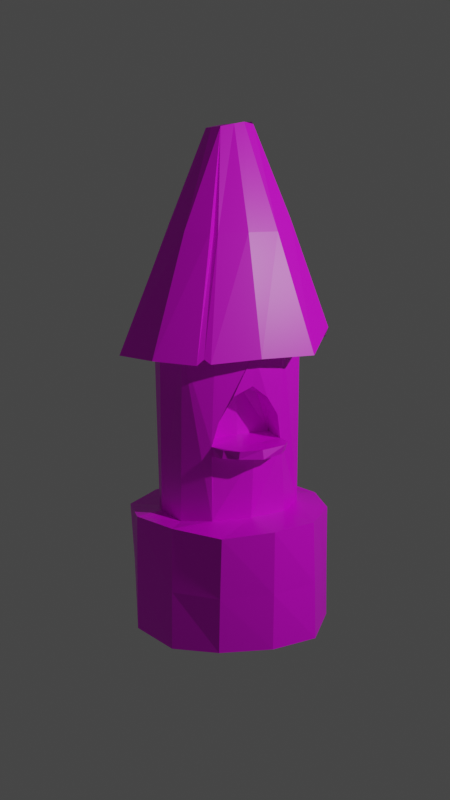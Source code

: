 # Source: LP_Honighaus.blend  (saved by Blender 2.92.15; exported with 4.5.12 LTS)
import bpy
from mathutils import Matrix  # noqa: F401  (used for matrix-valued properties, if any)

bpy.ops.wm.read_factory_settings(use_empty=True)
scene = bpy.context.scene
scene.name = 'Scene'

# ---- collections
col_collection = bpy.data.collections.new('Collection'); scene.collection.children.link(col_collection)

# ---- images (referenced by path relative to the original .blend; pixels are not part of the script)
import os
ASSET_DIR = os.environ.get("B2B_ASSET_DIR", "")  # directory of the original .blend (textures are referenced by path, not embedded)
HERE = os.path.dirname(os.path.abspath(__file__))  # packed textures are extracted next to this script under _unpacked/

def load_image(name, relpath, width, height, colorspace="sRGB"):
    """Load a texture the original file referenced (path relative to the .blend, or extracted next to this script)."""
    p = next((c for c in (os.path.join(HERE, relpath), os.path.join(ASSET_DIR, relpath)) if relpath and os.path.exists(c)), "")
    if p:
        img = bpy.data.images.load(p, check_existing=True)
        img.name = name
    else:  # same state as the original file: an image datablock whose file is absent (Cycles renders it pink)
        img = bpy.data.images.new(name, width, height)
        img.source = "FILE"
        img.filepath = "//" + (relpath or name)
    img.colorspace_settings.name = colorspace
    return img
img_imphenziapalette01_256_gradient_png = load_image('ImphenziaPalette01-256-Gradient.png', 'ImphenziaPalette01-256-Gradient.png', 1024, 1024, 'sRGB')

# ---- materials (node trees are filled in below, after node groups)
mat_material = bpy.data.materials.new('Material')
mat_material.alpha_threshold = 0.0
mat_material.use_transparent_shadow = False
mat_material.line_color = (0.0, 0.0, 0.0, 1.0)

# ---- material node trees
mat_material.use_nodes = True; mat_material.node_tree.nodes.clear()
_N = mat_material.node_tree.nodes; _L = mat_material.node_tree.links
n0 = _N.new('ShaderNodeOutputMaterial'); n0.name = 'Material Output'; n0.location = (300, 300)
n1 = _N.new('ShaderNodeBsdfPrincipled'); n1.name = 'Principled BSDF'; n1.location = (10, 300)
n1.distribution = 'GGX'
n1.subsurface_method = 'BURLEY'
n1.inputs[2].default_value = 0.4
n1.inputs[3].default_value = 1.45
n1.inputs[27].default_value = (0.0, 0.0, 0.0, 1.0)
n1.inputs[28].default_value = 1.0
n2 = _N.new('ShaderNodeTexImage'); n2.name = 'Image Texture'; n2.location = (-280, 280)
n2.image = img_imphenziapalette01_256_gradient_png
_L.new(n1.outputs[0], n0.inputs[0])
_L.new(n2.outputs[0], n1.inputs[0])
n0.is_active_output = True

# ---- world
world_world = bpy.data.worlds.new('World'); scene.world = world_world
world_world.use_nodes = True; world_world.node_tree.nodes.clear()
_N = world_world.node_tree.nodes; _L = world_world.node_tree.links
n0 = _N.new('ShaderNodeOutputWorld'); n0.name = 'World Output'; n0.location = (300, 300)
n1 = _N.new('ShaderNodeBackground'); n1.name = 'Background'; n1.location = (10, 300)
n1.inputs[0].default_value = (0.05088, 0.05088, 0.05088, 1.0)
_L.new(n1.outputs[0], n0.inputs[0])
n0.is_active_output = True
world_world.color = (0.05088, 0.05088, 0.05088)
world_world.use_sun_shadow = False
world_world.sun_shadow_jitter_overblur = 0.0

# ---- cameras
cam_camera = bpy.data.cameras.new('Camera')
cam_camera.clip_end = 100.0
cam_camera.ortho_scale = 7.314

# ---- lights
light_light = bpy.data.lights.new('Light', 'POINT')
light_light.transmission_factor = 0.0
light_light.energy = 1000.0
light_light.shadow_soft_size = 0.1
light_light.shadow_maximum_resolution = 0.006
light_light.use_absolute_resolution = True

# ---- meshes
me_cylinder = bpy.data.meshes.new('Cylinder')
me_cylinder.from_pydata([(0.006099, 1.006, 0.005573), (0.009699, 0.9517, 1.195), (0.5208, 0.8378, -0.002134), (0.4803, 0.9006, 1.195), (0.8455, 0.5226, -0.01995), (0.8361, 0.4843, 1.216), (0.9863, 0.005615, -0.03226), (0.9949, 0.003461, 1.194), (0.8697, -0.5063, 0.03208), (0.8645, -0.4921, 1.19), (0.5147, -0.9167, -0.009458), (0.5028, -0.8665, 1.188), (-0.0006902, -0.9996, 0.00135), (0.005516, -1.007, 1.196), (-0.5058, -0.8458, -0.004904), (-0.4938, -0.8844, 1.159), (-0.8684, -0.5319, -0.02206), (-0.8457, -0.5068, 1.198), (-1.025, 0.009109, 0.008615), (-1.025, -0.0224, 1.203), (-0.8486, 0.5153, 0.01161), (-0.9045, 0.5151, 1.166), (-0.5031, 0.8692, 0.01918), (-0.487, 0.86, 1.176), (0.03228, 0.5467, 1.195), (0.3769, 0.5146, 1.202), (0.6581, 0.3187, 1.198), (0.7248, 0.03419, 1.212), (0.6533, -0.2272, 1.21), (0.3989, -0.4343, 1.192), (-0.0002038, -0.496, 1.195), (-0.3989, -0.4482, 1.195), (-0.6353, -0.2144, 1.156), (-0.7274, 0.07202, 1.204), (-0.658, 0.3102, 1.179), (-0.3745, 0.5346, 1.205), (0.003046, 0.5858, 2.894), (0.3521, 0.5089, 2.894), (0.6524, 0.2989, 2.891), (0.758, 0.04761, 2.9), (0.6792, -0.1912, 2.932), (0.3795, -0.4226, 2.9), (0.01517, -0.5179, 2.858), (-0.345, -0.3955, 2.913), (-0.6231, -0.241, 2.928), (-0.7395, 0.04353, 2.924), (-0.6838, 0.3343, 2.894), (-0.3957, 0.5035, 2.931), (0.0001042, 0.8496, 2.827), (0.5503, 0.6861, 3.056), (0.9228, 0.3791, 2.83), (1.112, 0.05821, 2.85), (0.9168, -0.3497, 3.021), (0.5935, -0.6555, 2.806), (0.001161, -0.7061, 2.817), (-0.5476, -0.6059, 2.839), (-0.972, -0.3611, 2.813), (-1.15, 0.05641, 2.815), (-0.9371, 0.4329, 2.922), (-0.571, 0.7323, 2.786), (0.004014, 0.2069, 4.996), (0.141, 0.2092, 5.002), (0.2462, 0.1471, 5.02), (0.2545, 0.06231, 5.021), (0.2293, -0.02373, 4.996), (0.1132, -0.06092, 5.015), (-7.643e-05, -0.07879, 4.996), (-0.1392, -0.07463, 4.971), (-0.2023, 0.003004, 4.96), (-0.2215, 0.08937, 4.957), (-0.1893, 0.1563, 4.962), (-0.1171, 0.1809, 4.975), (0.01678, -0.4826, 2.515), (0.004414, -0.5124, 1.947), (-0.3959, -0.4303, 1.942), (0.3739, -0.3806, 1.941), (-0.02482, -0.2018, 2.514), (-0.01516, -0.1947, 1.98), (-0.3963, -0.1538, 1.935), (0.3859, -0.111, 1.954), (0.008153, -0.5337, 1.847), (-0.3883, -0.4224, 1.847), (0.3784, -0.4103, 1.864), (0.004928, -0.7338, 1.939), (0.006457, -0.7563, 1.849), (0.3222, -0.5876, 1.868), (0.2325, -0.673, 1.859), (0.2667, -0.6959, 1.955), (0.3534, -0.582, 1.955), (-0.3245, -0.5519, 1.928), (-0.2147, -0.691, 1.934), (-0.2157, -0.6644, 1.851), (-0.3431, -0.5605, 1.848), (-0.3258, -0.4419, 2.181), (0.3159, -0.4292, 2.201), (-0.3114, -0.1722, 2.191), (0.3105, -0.1945, 2.194), (-0.1911, -0.4872, 2.429), (-0.1921, -0.1911, 2.461), (0.1813, -0.4678, 2.392), (0.1653, -0.2091, 2.456), (0.961, 0.451, 2.839), (0.9883, 0.3716, 2.812), (-0.4963, -0.6472, 2.792), (-0.6188, -0.599, 2.781), (0.007485, 0.9816, 0.5737), (0.5072, 0.867, 0.5626), (0.8471, 0.5104, 0.5679), (0.9869, 0.004649, 0.55), (0.8646, -0.499, 0.5837), (0.5103, -0.8973, 0.5619), (0.001689, -1.007, 0.5684), (-0.5023, -0.8634, 0.5512), (-0.86, -0.5223, 0.5583), (-1.027, -0.003483, 0.5756), (-0.8686, 0.5138, 0.5595), (-0.4983, 0.8686, 0.5717), (0.5537, -0.2009, 4.098), (0.3337, -0.3627, 3.985), (-0.333, 0.4124, 3.961), (-0.0008675, 0.4907, 3.99), (0.3385, 0.4112, 4.13), (0.5355, 0.2401, 4.002), (-0.5687, -0.1964, 3.998), (-0.6525, 0.0496, 3.988), (0.001531, -0.4067, 3.987), (0.673, 0.0387, 3.993), (-0.5461, 0.2674, 4.037), (-0.316, -0.3109, 3.998), (0.574, 0.2102, 3.988), (0.5458, 0.286, 4.017), (-0.3662, -0.344, 3.998), (-0.2886, -0.3493, 3.984)], [], [(105, 1, 3, 106), (106, 3, 5, 107), (107, 5, 7, 108), (108, 7, 9, 109), (109, 9, 11, 110), (110, 11, 13, 111), (111, 13, 15, 112), (112, 15, 17, 113), (113, 17, 19, 114), (114, 19, 21, 115), (15, 13, 30, 31), (115, 21, 23, 116), (116, 23, 1, 105), (0, 2, 4, 6, 8, 10, 12, 14, 16, 18, 20, 22), (24, 35, 47, 36), (13, 11, 29, 30), (11, 9, 28, 29), (9, 7, 27, 28), (1, 23, 35, 24), (3, 1, 24, 25), (7, 5, 26, 27), (23, 21, 34, 35), (5, 3, 25, 26), (21, 19, 33, 34), (19, 17, 32, 33), (17, 15, 31, 32), (41, 40, 52, 53), (26, 25, 37, 38), (33, 32, 44, 45), (30, 29, 82, 80), (27, 26, 38, 39), (34, 33, 45, 46), (31, 30, 80, 81), (28, 27, 39, 40), (35, 34, 46, 47), (25, 24, 36, 37), (32, 31, 81, 74, 43, 44), (29, 28, 40, 41, 75, 82), (118, 117, 64, 65), (36, 47, 59, 48), (38, 37, 49, 101, 50), (45, 44, 56, 57), (42, 41, 53, 54), (39, 38, 50, 102, 51), (46, 45, 57, 58), (43, 42, 54, 103, 55), (40, 39, 51, 52), (47, 46, 58, 59), (37, 36, 48, 49), (44, 43, 55, 104, 56), (61, 60, 71, 70, 69, 68, 67, 66, 65, 64, 63, 62), (120, 119, 71, 60), (122, 130, 62), (124, 123, 68, 69), (125, 118, 65, 66), (129, 122, 62), (127, 124, 69, 70), (128, 132, 67), (117, 126, 63, 64), (119, 127, 70, 71), (121, 120, 60, 61), (131, 128, 67), (74, 73, 77, 78), (72, 42, 43, 74, 93, 97), (73, 75, 79, 77), (72, 99, 94, 75, 41, 42), (78, 77, 76, 98, 95), (77, 79, 96, 100, 76), (99, 72, 76, 100), (93, 74, 78, 95), (74, 81, 92, 89), (73, 74, 89, 90, 83), (75, 73, 83, 87, 88), (80, 82, 85, 86, 84), (91, 84, 83, 90), (84, 86, 87, 83), (81, 80, 84, 91, 92), (85, 88, 87, 86), (89, 92, 91, 90), (82, 75, 88, 85), (97, 93, 95, 98), (75, 94, 96, 79), (72, 97, 98, 76), (94, 99, 100, 96), (126, 129, 62, 63), (130, 121, 61, 62), (123, 131, 67, 68), (132, 125, 66, 67), (22, 116, 105, 0), (20, 115, 116, 22), (18, 114, 115, 20), (16, 113, 114, 18), (14, 112, 113, 16), (12, 111, 112, 14), (10, 110, 111, 12), (8, 109, 110, 10), (6, 108, 109, 8), (4, 107, 108, 6), (2, 106, 107, 4), (0, 105, 106, 2), (103, 54, 125, 132), (56, 104, 131, 123), (101, 49, 121, 130), (51, 102, 129, 126), (104, 55, 128, 131), (49, 48, 120, 121), (59, 58, 127, 119), (52, 51, 126, 117), (55, 103, 132, 128), (58, 57, 124, 127), (102, 50, 122, 129), (54, 53, 118, 125), (57, 56, 123, 124), (50, 101, 130, 122), (48, 59, 119, 120), (53, 52, 117, 118)])
_uv = me_cylinder.uv_layers.new(name='UVMap')
_uv.uv.foreach_set('vector', [0.8202, 0.5382, 0.822, 0.5382, 0.8219, 0.539, 0.8201, 0.5391, 0.8201, 0.5391, 0.8219, 0.539, 0.822, 0.5402, 0.8201, 0.5402, 0.8201, 0.5402, 0.822, 0.5402, 0.822, 0.5412, 0.8201, 0.5412, 0.8201, 0.5412, 0.822, 0.5412, 0.8221, 0.5419, 0.8203, 0.5419, 0.8118, 0.5418, 0.8136, 0.5418, 0.8136, 0.5426, 0.8117, 0.5425, 0.8117, 0.5425, 0.8136, 0.5426, 0.8135, 0.5436, 0.8117, 0.5436, 0.8117, 0.5436, 0.8135, 0.5436, 0.8135, 0.5447, 0.8117, 0.5448, 0.8117, 0.5448, 0.8135, 0.5447, 0.8136, 0.5456, 0.8117, 0.5456, 0.8207, 0.5456, 0.8188, 0.5456, 0.8188, 0.5446, 0.8207, 0.5446, 0.8207, 0.5446, 0.8188, 0.5446, 0.8189, 0.5434, 0.8207, 0.5434, 0.8187, 0.5331, 0.8196, 0.5325, 0.82, 0.5336, 0.8192, 0.5339, 0.8207, 0.5434, 0.8189, 0.5434, 0.8189, 0.5425, 0.8207, 0.5425, 0.8202, 0.5377, 0.8221, 0.5377, 0.822, 0.5382, 0.8202, 0.5382, 0.8188, 0.5392, 0.8188, 0.5404, 0.8183, 0.5413, 0.8174, 0.5419, 0.8162, 0.542, 0.8151, 0.5416, 0.8146, 0.5405, 0.8146, 0.5394, 0.815, 0.5384, 0.816, 0.5377, 0.8172, 0.5377, 0.8182, 0.5382, 0.8243, 0.5426, 0.8249, 0.5428, 0.8249, 0.5465, 0.8245, 0.5463, 0.8196, 0.5325, 0.8208, 0.5324, 0.8208, 0.5334, 0.82, 0.5336, 0.8208, 0.5324, 0.8218, 0.533, 0.8215, 0.5337, 0.8208, 0.5334, 0.8218, 0.533, 0.8224, 0.5339, 0.8218, 0.5342, 0.8215, 0.5337, 0.821, 0.5366, 0.8199, 0.5367, 0.8199, 0.536, 0.8207, 0.5357, 0.8219, 0.5361, 0.821, 0.5366, 0.8207, 0.5357, 0.8214, 0.5354, 0.8224, 0.5339, 0.8224, 0.535, 0.8219, 0.5348, 0.8218, 0.5342, 0.8199, 0.5367, 0.8188, 0.5363, 0.8191, 0.5357, 0.8199, 0.536, 0.8224, 0.535, 0.8219, 0.5361, 0.8214, 0.5354, 0.8219, 0.5348, 0.8188, 0.5363, 0.8181, 0.5353, 0.8188, 0.5352, 0.8191, 0.5357, 0.8181, 0.5353, 0.8182, 0.5341, 0.8188, 0.5346, 0.8188, 0.5352, 0.8182, 0.5341, 0.8187, 0.5331, 0.8192, 0.5339, 0.8188, 0.5346, 0.8127, 0.5384, 0.812, 0.538, 0.812, 0.5374, 0.813, 0.5377, 0.8231, 0.5425, 0.8238, 0.5426, 0.8238, 0.5462, 0.8231, 0.5462, 0.8235, 0.5325, 0.8241, 0.5324, 0.8241, 0.5363, 0.8236, 0.5363, 0.816, 0.5459, 0.8151, 0.5459, 0.8152, 0.5444, 0.816, 0.5445, 0.8225, 0.5426, 0.8231, 0.5425, 0.8231, 0.5462, 0.8225, 0.5463, 0.823, 0.5325, 0.8235, 0.5325, 0.8236, 0.5363, 0.8229, 0.5363, 0.8169, 0.5459, 0.816, 0.5459, 0.816, 0.5445, 0.8169, 0.5445, 0.8221, 0.5427, 0.8225, 0.5426, 0.8225, 0.5463, 0.8222, 0.5464, 0.8224, 0.5325, 0.823, 0.5325, 0.8229, 0.5363, 0.8224, 0.5363, 0.8238, 0.5426, 0.8243, 0.5426, 0.8245, 0.5463, 0.8238, 0.5462, 0.8174, 0.5459, 0.8169, 0.5459, 0.8169, 0.5445, 0.8169, 0.5443, 0.8168, 0.5421, 0.8174, 0.5421, 0.8151, 0.5459, 0.8146, 0.5458, 0.8146, 0.542, 0.8152, 0.5421, 0.8152, 0.5442, 0.8152, 0.5444, 0.8117, 0.5348, 0.8112, 0.5345, 0.812, 0.5325, 0.8122, 0.5324, 0.8112, 0.5402, 0.8118, 0.5408, 0.8116, 0.5414, 0.8107, 0.5405, 0.8111, 0.5386, 0.811, 0.5394, 0.8104, 0.5392, 0.8105, 0.5382, 0.8106, 0.5382, 0.8131, 0.541, 0.8135, 0.5405, 0.8141, 0.541, 0.8135, 0.5418, 0.8133, 0.5389, 0.8127, 0.5384, 0.813, 0.5377, 0.8137, 0.5388, 0.8114, 0.5381, 0.8111, 0.5386, 0.8106, 0.5382, 0.8106, 0.5381, 0.811, 0.5375, 0.8125, 0.5412, 0.8131, 0.541, 0.8135, 0.5418, 0.8125, 0.5418, 0.8135, 0.5398, 0.8133, 0.5389, 0.8137, 0.5388, 0.8141, 0.5398, 0.8141, 0.5399, 0.812, 0.538, 0.8114, 0.5381, 0.811, 0.5375, 0.812, 0.5374, 0.8118, 0.5408, 0.8125, 0.5412, 0.8125, 0.5418, 0.8116, 0.5414, 0.811, 0.5394, 0.8112, 0.5402, 0.8107, 0.5405, 0.8104, 0.5392, 0.8135, 0.5405, 0.8135, 0.5398, 0.8141, 0.5399, 0.8142, 0.5401, 0.8141, 0.541, 0.8224, 0.5372, 0.8224, 0.5369, 0.8224, 0.5366, 0.8224, 0.5364, 0.8226, 0.5363, 0.8228, 0.5363, 0.8229, 0.5365, 0.823, 0.5368, 0.823, 0.537, 0.823, 0.5373, 0.8228, 0.5374, 0.8226, 0.5374, 0.8244, 0.5399, 0.8241, 0.54, 0.8236, 0.5378, 0.8237, 0.5377, 0.8167, 0.5355, 0.8168, 0.5355, 0.8177, 0.5376, 0.8231, 0.5399, 0.8226, 0.5399, 0.8232, 0.5378, 0.8234, 0.5378, 0.8124, 0.5348, 0.8117, 0.5348, 0.8122, 0.5324, 0.8125, 0.5325, 0.8166, 0.5355, 0.8167, 0.5355, 0.8177, 0.5376, 0.8236, 0.5398, 0.8231, 0.5399, 0.8234, 0.5378, 0.8235, 0.5378, 0.8131, 0.5347, 0.8131, 0.5348, 0.8128, 0.5325, 0.8161, 0.5361, 0.8162, 0.5357, 0.8175, 0.5377, 0.8174, 0.5377, 0.8241, 0.54, 0.8236, 0.5398, 0.8235, 0.5378, 0.8236, 0.5378, 0.8173, 0.5356, 0.8178, 0.5352, 0.8181, 0.5375, 0.8179, 0.5375, 0.8132, 0.5347, 0.8131, 0.5347, 0.8128, 0.5325, 0.8181, 0.5438, 0.8179, 0.5429, 0.8186, 0.5429, 0.8187, 0.5437, 0.816, 0.543, 0.816, 0.5423, 0.8168, 0.5421, 0.8169, 0.5443, 0.8167, 0.5437, 0.8164, 0.5432, 0.8179, 0.5429, 0.8182, 0.5421, 0.8187, 0.542, 0.8186, 0.5429, 0.816, 0.543, 0.8156, 0.5433, 0.8153, 0.5437, 0.8152, 0.5442, 0.8152, 0.5421, 0.816, 0.5423, 0.8198, 0.5113, 0.8196, 0.513, 0.8174, 0.513, 0.8176, 0.5123, 0.8187, 0.5117, 0.8196, 0.513, 0.8198, 0.5146, 0.8188, 0.5143, 0.8177, 0.5138, 0.8174, 0.513, 0.8188, 0.5367, 0.8188, 0.5371, 0.8182, 0.5372, 0.8182, 0.5368, 0.8234, 0.5369, 0.8235, 0.5374, 0.8231, 0.5377, 0.823, 0.5371, 0.8144, 0.5392, 0.8142, 0.5392, 0.8142, 0.5389, 0.8144, 0.539, 0.8179, 0.5429, 0.8181, 0.5438, 0.8179, 0.5436, 0.8175, 0.5434, 0.8174, 0.5429, 0.8182, 0.5421, 0.8179, 0.5429, 0.8174, 0.5429, 0.8175, 0.5423, 0.8177, 0.5421, 0.8141, 0.5427, 0.8144, 0.5435, 0.814, 0.5434, 0.8138, 0.5432, 0.8136, 0.5427, 0.8142, 0.5387, 0.8142, 0.5382, 0.8144, 0.5382, 0.8144, 0.5386, 0.8142, 0.5382, 0.8142, 0.5377, 0.8144, 0.5376, 0.8144, 0.5382, 0.8144, 0.5418, 0.8141, 0.5427, 0.8136, 0.5427, 0.8139, 0.5422, 0.8141, 0.5419, 0.8142, 0.5375, 0.8144, 0.5374, 0.8144, 0.5376, 0.8142, 0.5377, 0.8144, 0.5389, 0.8143, 0.5389, 0.8142, 0.5387, 0.8144, 0.5386, 0.8144, 0.539, 0.8146, 0.5389, 0.8146, 0.5393, 0.8144, 0.5392, 0.8235, 0.5363, 0.8234, 0.5369, 0.823, 0.5371, 0.823, 0.5365, 0.8142, 0.5436, 0.8142, 0.5442, 0.8137, 0.5441, 0.8136, 0.5435, 0.8188, 0.5371, 0.8188, 0.5375, 0.8181, 0.5375, 0.8182, 0.5372, 0.8142, 0.5442, 0.8142, 0.5446, 0.8137, 0.5446, 0.8137, 0.5441, 0.8162, 0.5357, 0.8166, 0.5355, 0.8177, 0.5376, 0.8175, 0.5377, 0.8168, 0.5355, 0.8173, 0.5356, 0.8179, 0.5375, 0.8177, 0.5376, 0.8137, 0.5347, 0.8132, 0.5347, 0.8128, 0.5325, 0.8129, 0.5326, 0.8131, 0.5348, 0.8124, 0.5348, 0.8125, 0.5325, 0.8128, 0.5325, 0.8219, 0.5425, 0.8207, 0.5425, 0.8207, 0.542, 0.822, 0.542, 0.8219, 0.5434, 0.8207, 0.5434, 0.8207, 0.5425, 0.8219, 0.5425, 0.8219, 0.5446, 0.8207, 0.5446, 0.8207, 0.5434, 0.8219, 0.5434, 0.822, 0.5457, 0.8207, 0.5456, 0.8207, 0.5446, 0.8219, 0.5446, 0.8104, 0.5448, 0.8117, 0.5448, 0.8117, 0.5456, 0.8105, 0.5456, 0.8104, 0.5437, 0.8117, 0.5436, 0.8117, 0.5448, 0.8104, 0.5448, 0.8104, 0.5425, 0.8117, 0.5425, 0.8117, 0.5436, 0.8104, 0.5437, 0.8106, 0.5418, 0.8118, 0.5418, 0.8117, 0.5425, 0.8104, 0.5425, 0.8188, 0.5412, 0.8201, 0.5412, 0.8203, 0.5419, 0.8191, 0.542, 0.8188, 0.5401, 0.8201, 0.5402, 0.8201, 0.5412, 0.8188, 0.5412, 0.8188, 0.5392, 0.8201, 0.5391, 0.8201, 0.5402, 0.8188, 0.5401, 0.8189, 0.5382, 0.8202, 0.5382, 0.8201, 0.5391, 0.8188, 0.5392, 0.8135, 0.5374, 0.8124, 0.5374, 0.8124, 0.5348, 0.8131, 0.5348, 0.8146, 0.5373, 0.8138, 0.5374, 0.8132, 0.5347, 0.8137, 0.5347, 0.8156, 0.5331, 0.8167, 0.5332, 0.8173, 0.5356, 0.8168, 0.5355, 0.8148, 0.5334, 0.8155, 0.5331, 0.8166, 0.5355, 0.8162, 0.5357, 0.8138, 0.5374, 0.8136, 0.5373, 0.8131, 0.5347, 0.8132, 0.5347, 0.8167, 0.5332, 0.8176, 0.5325, 0.8178, 0.5352, 0.8173, 0.5356, 0.8247, 0.5425, 0.8238, 0.5422, 0.8236, 0.5398, 0.8241, 0.54, 0.8146, 0.534, 0.8148, 0.5334, 0.8162, 0.5357, 0.8161, 0.5361, 0.8136, 0.5373, 0.8135, 0.5374, 0.8131, 0.5348, 0.8131, 0.5347, 0.8238, 0.5422, 0.8229, 0.5425, 0.8231, 0.5399, 0.8236, 0.5398, 0.8155, 0.5331, 0.8156, 0.5331, 0.8167, 0.5355, 0.8166, 0.5355, 0.8124, 0.5374, 0.8111, 0.5374, 0.8117, 0.5348, 0.8124, 0.5348, 0.8229, 0.5425, 0.8221, 0.5425, 0.8226, 0.5399, 0.8231, 0.5399, 0.8156, 0.5331, 0.8156, 0.5331, 0.8168, 0.5355, 0.8167, 0.5355, 0.8176, 0.5325, 0.8181, 0.5324, 0.8181, 0.5351, 0.8178, 0.5352, 0.8111, 0.5374, 0.8104, 0.5369, 0.8112, 0.5345, 0.8117, 0.5348])
me_cylinder.materials.append(mat_material)
me_cylinder.use_remesh_fix_poles = True
me_cylinder.use_remesh_preserve_attributes = False
me_cylinder.use_mirror_vertex_groups = False
me_cylinder.update()

# ---- objects
ob_light = bpy.data.objects.new('Light', light_light)
ob_camera = bpy.data.objects.new('Camera', cam_camera)
ob_honeyhouse = bpy.data.objects.new('Honeyhouse', me_cylinder)

# ---- transforms, parenting, visibility, modifiers, constraints
ob_light.location = (4.076, -5.491, 5.904)
ob_light.rotation_euler = (0.6503, 0.05522, 1.866)
ob_light.lock_rotations_4d = False
ob_light.empty_display_type = 'ARROWS'
ob_light.color = (0.0, 0.0, 0.0, 0.0)
ob_light.lineart.crease_threshold = 0.0
ob_camera.location = (-4.582, -9.969, 4.624)
ob_camera.rotation_euler = (1.361, -1.663e-07, -0.4259)
ob_camera.scale = (1.0, 1.0, 1.0)
ob_camera.lock_rotations_4d = False
ob_camera.empty_display_type = 'ARROWS'
ob_camera.color = (0.0, 0.0, 0.0, 0.0)
ob_camera.display_type = 'WIRE'
ob_camera.lineart.crease_threshold = 0.0
ob_honeyhouse.location = (0.0, 0.0, 0.0)
ob_honeyhouse.lineart.crease_threshold = 0.0

# ---- collection membership
col_collection.objects.link(ob_light)
col_collection.objects.link(ob_camera)
col_collection.objects.link(ob_honeyhouse)

# ---- scene / render settings (as saved in the file)
scene.camera = ob_camera
scene.frame_start = 1; scene.frame_end = 250; scene.frame_set(1)
scene.render.engine = 'BLENDER_EEVEE_NEXT'
scene.render.resolution_x = 1080
scene.render.resolution_y = 1920
scene.cycles.use_denoising = False
scene.cycles.samples = 128
scene.cycles.sampling_pattern = 'TABULATED_SOBOL'
scene.cycles.use_adaptive_sampling = False
scene.cycles.use_light_tree = False
scene.view_settings.view_transform = 'Filmic'
bpy.context.view_layer.update()
